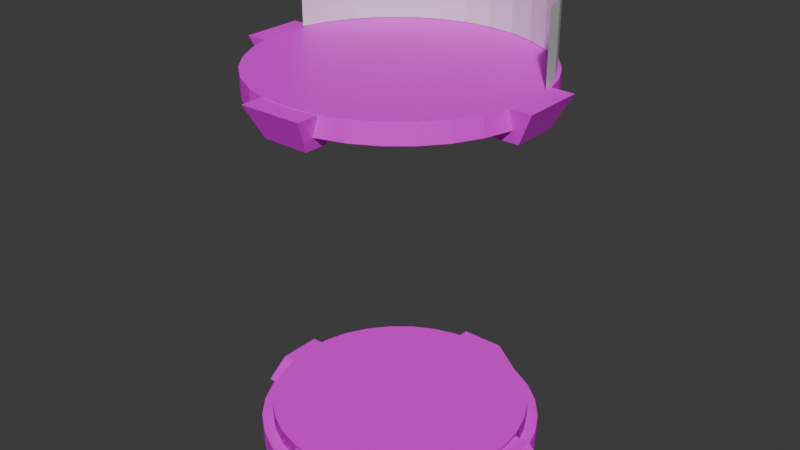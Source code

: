 # Source: StandingPlatform.blend  (saved by Blender 4.0.36; exported with 4.5.12 LTS)
import bpy
from mathutils import Matrix  # noqa: F401  (used for matrix-valued properties, if any)

bpy.ops.wm.read_factory_settings(use_empty=True)
scene = bpy.context.scene
scene.name = 'Scene'

# ---- collections
col_collection = bpy.data.collections.new('Collection'); scene.collection.children.link(col_collection)
col_archive = bpy.data.collections.new('Archive'); scene.collection.children.link(col_archive)

# ---- images (referenced by path relative to the original .blend; pixels are not part of the script)
import os
ASSET_DIR = os.environ.get("B2B_ASSET_DIR", "")  # directory of the original .blend (textures are referenced by path, not embedded)
HERE = os.path.dirname(os.path.abspath(__file__))  # packed textures are extracted next to this script under _unpacked/

def load_image(name, relpath, width, height, colorspace="sRGB"):
    """Load a texture the original file referenced (path relative to the .blend, or extracted next to this script)."""
    p = next((c for c in (os.path.join(HERE, relpath), os.path.join(ASSET_DIR, relpath)) if relpath and os.path.exists(c)), "")
    if p:
        img = bpy.data.images.load(p, check_existing=True)
        img.name = name
    else:  # same state as the original file: an image datablock whose file is absent (Cycles renders it pink)
        img = bpy.data.images.new(name, width, height)
        img.source = "FILE"
        img.filepath = "//" + (relpath or name)
    img.colorspace_settings.name = colorspace
    return img
img_textureatlas_01_png_001 = load_image('TextureAtlas_01.png.001', 'TextureAtlas_01.png', 1024, 1024, 'sRGB')
img_textureatlas_01_png_002 = load_image('TextureAtlas_01.png.002', 'TextureAtlas_01.png', 1024, 1024, 'sRGB')

# ---- materials (node trees are filled in below, after node groups)
mat_material = bpy.data.materials.new('Material')
mat_material.alpha_threshold = 0.0
mat_material.use_transparent_shadow = False
mat_material.roughness = 0.5
mat_material.line_color = (0.0, 0.0, 0.0, 1.0)
mat_material_001 = bpy.data.materials.new('Material.001')
mat_material_001.alpha_threshold = 0.0
mat_material_001.use_transparent_shadow = False
mat_material_001.roughness = 0.5
mat_material_001.line_color = (0.0, 0.0, 0.0, 1.0)
mat_ui = bpy.data.materials.new('UI')
mat_ui.use_transparent_shadow = False

# ---- material node trees
mat_material.use_nodes = True; mat_material.node_tree.nodes.clear()
_N = mat_material.node_tree.nodes; _L = mat_material.node_tree.links
n0 = _N.new('ShaderNodeOutputMaterial'); n0.name = 'Material Output'; n0.location = (300, 300)
n1 = _N.new('ShaderNodeBsdfPrincipled'); n1.name = 'Principled BSDF'; n1.location = (10, 300)
n1.inputs[3].default_value = 1.45
n2 = _N.new('ShaderNodeTexImage'); n2.name = 'Image Texture'; n2.location = (-363, 278)
n2.image = img_textureatlas_01_png_001
_L.new(n1.outputs[0], n0.inputs[0])
_L.new(n2.outputs[0], n1.inputs[0])
_L.new(n2.outputs[1], n1.inputs[4])
n0.is_active_output = True
mat_material_001.use_nodes = True; mat_material_001.node_tree.nodes.clear()
_N = mat_material_001.node_tree.nodes; _L = mat_material_001.node_tree.links
n0 = _N.new('ShaderNodeOutputMaterial'); n0.name = 'Material Output'; n0.location = (300, 300)
n1 = _N.new('ShaderNodeBsdfPrincipled'); n1.name = 'Principled BSDF'; n1.location = (10, 300)
n1.inputs[3].default_value = 1.45
n2 = _N.new('ShaderNodeTexImage'); n2.name = 'Image Texture'; n2.location = (-363, 278)
n2.image = img_textureatlas_01_png_002
_L.new(n1.outputs[0], n0.inputs[0])
_L.new(n2.outputs[0], n1.inputs[0])
_L.new(n2.outputs[1], n1.inputs[4])
n0.is_active_output = True
mat_ui.use_nodes = True; mat_ui.node_tree.nodes.clear()
_N = mat_ui.node_tree.nodes; _L = mat_ui.node_tree.links
n0 = _N.new('ShaderNodeBsdfPrincipled'); n0.name = 'Principled BSDF'; n0.location = (10, 300)
n0.inputs[3].default_value = 1.45
n1 = _N.new('ShaderNodeOutputMaterial'); n1.name = 'Material Output'; n1.location = (300, 300)
_L.new(n0.outputs[0], n1.inputs[0])
n1.is_active_output = True

# ---- world
world_world = bpy.data.worlds.new('World'); scene.world = world_world
world_world.use_nodes = True; world_world.node_tree.nodes.clear()
_N = world_world.node_tree.nodes; _L = world_world.node_tree.links
n0 = _N.new('ShaderNodeOutputWorld'); n0.name = 'World Output'; n0.location = (300, 300)
n1 = _N.new('ShaderNodeBackground'); n1.name = 'Background'; n1.location = (10, 300)
n1.inputs[0].default_value = (0.05088, 0.05088, 0.05088, 1.0)
_L.new(n1.outputs[0], n0.inputs[0])
n0.is_active_output = True
world_world.color = (0.05088, 0.05088, 0.05088)
world_world.use_sun_shadow = False
world_world.sun_shadow_jitter_overblur = 0.0

# ---- meshes
me_cube = bpy.data.meshes.new('Cube')
me_cube.from_pydata([(-1.876, -0.3668, -0.1888), (-1.683, -0.269, 0.1917), (-1.876, 0.3668, -0.1888), (-1.683, 0.269, 0.1917), (-1.37, -0.3668, -0.1888), (-1.402, -0.269, 0.1917), (-1.37, 0.3668, -0.1888), (-1.402, 0.269, 0.1917), (1.876, -0.3668, -0.1888), (1.683, -0.269, 0.1917), (1.876, 0.3668, -0.1888), (1.683, 0.269, 0.1917), (1.37, -0.3668, -0.1888), (1.402, -0.269, 0.1917), (1.37, 0.3668, -0.1888), (1.402, 0.269, 0.1917), (-1.657, -4.435e-08, -0.1926), (-1.524, -4.002e-08, 0.04585), (-1.625, 0.3233, -0.1926), (-1.494, 0.2973, 0.04585), (-1.531, 0.6342, -0.1926), (-1.408, 0.5831, 0.04585), (-1.378, 0.9207, -0.1926), (-1.267, 0.8465, 0.04585), (-1.172, 1.172, -0.1926), (-1.077, 1.077, 0.04585), (-0.9207, 1.378, -0.1926), (-0.8465, 1.267, 0.04585), (-0.6342, 1.531, -0.1926), (-0.5831, 1.408, 0.04585), (-0.3233, 1.625, -0.1926), (-0.2973, 1.494, 0.04585), (-7.153e-07, 1.657, -0.1926), (-7.153e-07, 1.524, 0.04585), (0.3233, 1.625, -0.1926), (0.2973, 1.494, 0.04585), (0.6342, 1.531, -0.1926), (0.5831, 1.408, 0.04585), (0.9207, 1.378, -0.1926), (0.8465, 1.267, 0.04585), (1.172, 1.172, -0.1926), (1.077, 1.077, 0.04585), (1.378, 0.9207, -0.1926), (1.267, 0.8465, 0.04585), (1.531, 0.6342, -0.1926), (1.408, 0.5831, 0.04585), (1.625, 0.3233, -0.1926), (1.494, 0.2973, 0.04585), (1.657, 1.005e-07, -0.1926), (1.524, 9.319e-08, 0.04585), (1.625, -0.3233, -0.1926), (1.494, -0.2973, 0.04585), (1.531, -0.6342, -0.1926), (1.408, -0.5831, 0.04585), (1.378, -0.9207, -0.1926), (1.267, -0.8465, 0.04585), (1.172, -1.172, -0.1926), (1.077, -1.077, 0.04585), (0.9207, -1.378, -0.1926), (0.8465, -1.267, 0.04585), (0.6342, -1.531, -0.1926), (0.5831, -1.408, 0.04585), (0.3233, -1.625, -0.1926), (0.2973, -1.494, 0.04585), (-7.153e-07, -1.657, -0.1926), (-7.153e-07, -1.524, 0.04585), (-0.3233, -1.625, -0.1926), (-0.2973, -1.494, 0.04585), (-0.6342, -1.531, -0.1926), (-0.5831, -1.408, 0.04585), (-0.9207, -1.378, -0.1926), (-0.8465, -1.267, 0.04585), (-1.172, -1.172, -0.1926), (-1.077, -1.077, 0.04585), (-1.378, -0.9207, -0.1926), (-1.267, -0.8465, 0.04585), (-1.531, -0.6342, -0.1926), (-1.408, -0.5831, 0.04585), (-1.625, -0.3233, -0.1926), (-1.494, -0.2973, 0.04585), (-1.625, 0.3233, 0.04585), (-1.657, -4.435e-08, 0.04585), (-1.531, 0.6342, 0.04585), (-1.378, 0.9207, 0.04585), (-1.172, 1.172, 0.04585), (-0.9207, 1.378, 0.04585), (-0.6342, 1.531, 0.04585), (-0.3233, 1.625, 0.04585), (-7.153e-07, 1.657, 0.04585), (0.3233, 1.625, 0.04585), (0.6342, 1.531, 0.04585), (0.9207, 1.378, 0.04585), (1.172, 1.172, 0.04585), (1.378, 0.9207, 0.04585), (1.531, 0.6342, 0.04585), (1.625, 0.3233, 0.04585), (1.657, 1.005e-07, 0.04585), (1.625, -0.3233, 0.04585), (1.531, -0.6342, 0.04585), (1.378, -0.9207, 0.04585), (1.172, -1.172, 0.04585), (0.9207, -1.378, 0.04585), (0.6342, -1.531, 0.04585), (0.3233, -1.625, 0.04585), (-7.153e-07, -1.657, 0.04585), (-0.3233, -1.625, 0.04585), (-0.6342, -1.531, 0.04585), (-0.9207, -1.378, 0.04585), (-1.172, -1.172, 0.04585), (-1.378, -0.9207, 0.04585), (-1.531, -0.6342, 0.04585), (-1.625, -0.3233, 0.04585), (-1.494, 0.2973, 0.2349), (-1.524, -4e-08, 0.2349), (-1.408, 0.5831, 0.2349), (-1.267, 0.8465, 0.2349), (-1.077, 1.077, 0.2349), (-0.8465, 1.267, 0.2349), (-0.5831, 1.408, 0.2349), (-0.2973, 1.494, 0.2349), (-7.153e-07, 1.524, 0.2349), (0.2973, 1.494, 0.2349), (0.5831, 1.408, 0.2349), (0.8465, 1.267, 0.2349), (1.077, 1.077, 0.2349), (1.267, 0.8465, 0.2349), (1.408, 0.5831, 0.2349), (1.494, 0.2973, 0.2349), (1.524, 9.321e-08, 0.2349), (1.494, -0.2973, 0.2349), (1.408, -0.5831, 0.2349), (1.267, -0.8465, 0.2349), (1.077, -1.077, 0.2349), (0.8465, -1.267, 0.2349), (0.5831, -1.408, 0.2349), (0.2973, -1.494, 0.2349), (-7.153e-07, -1.524, 0.2349), (-0.2973, -1.494, 0.2349), (-0.5831, -1.408, 0.2349), (-0.8465, -1.267, 0.2349), (-1.077, -1.077, 0.2349), (-1.267, -0.8465, 0.2349), (-1.408, -0.5831, 0.2349), (-1.494, -0.2973, 0.2349), (0.3668, -1.876, -0.1888), (0.269, -1.683, 0.1917), (-0.3668, -1.876, -0.1888), (-0.269, -1.683, 0.1917), (0.3668, -1.37, -0.1888), (0.269, -1.402, 0.1917), (-0.3668, -1.37, -0.1888), (-0.269, -1.402, 0.1917), (0.3668, 1.876, -0.1888), (0.269, 1.683, 0.1917), (-0.3668, 1.876, -0.1888), (-0.269, 1.683, 0.1917), (0.3668, 1.37, -0.1888), (0.269, 1.402, 0.1917), (-0.3668, 1.37, -0.1888), (-0.269, 1.402, 0.1917)], [], [(0, 1, 3, 2), (2, 3, 7, 6), (6, 7, 5, 4), (4, 5, 1, 0), (2, 6, 4, 0), (7, 3, 1, 5), (8, 10, 11, 9), (10, 14, 15, 11), (14, 12, 13, 15), (12, 8, 9, 13), (10, 8, 12, 14), (15, 13, 9, 11), (16, 81, 80, 18), (18, 80, 82, 20), (20, 82, 83, 22), (22, 83, 84, 24), (24, 84, 85, 26), (26, 85, 86, 28), (28, 86, 87, 30), (30, 87, 88, 32), (32, 88, 89, 34), (34, 89, 90, 36), (36, 90, 91, 38), (38, 91, 92, 40), (40, 92, 93, 42), (42, 93, 94, 44), (44, 94, 95, 46), (46, 95, 96, 48), (48, 96, 97, 50), (50, 97, 98, 52), (52, 98, 99, 54), (54, 99, 100, 56), (56, 100, 101, 58), (58, 101, 102, 60), (60, 102, 103, 62), (62, 103, 104, 64), (64, 104, 105, 66), (66, 105, 106, 68), (68, 106, 107, 70), (70, 107, 108, 72), (72, 108, 109, 74), (74, 109, 110, 76), (76, 110, 111, 78), (78, 111, 81, 16), (16, 18, 20, 22, 24, 26, 28, 30, 32, 34, 36, 38, 40, 42, 44, 46, 48, 50, 52, 54, 56, 58, 60, 62, 64, 66, 68, 70, 72, 74, 76, 78), (17, 19, 80, 81), (19, 21, 82, 80), (21, 23, 83, 82), (23, 25, 84, 83), (25, 27, 85, 84), (27, 29, 86, 85), (29, 31, 87, 86), (31, 33, 88, 87), (33, 35, 89, 88), (35, 37, 90, 89), (37, 39, 91, 90), (39, 41, 92, 91), (41, 43, 93, 92), (43, 45, 94, 93), (45, 47, 95, 94), (47, 49, 96, 95), (49, 51, 97, 96), (51, 53, 98, 97), (53, 55, 99, 98), (55, 57, 100, 99), (57, 59, 101, 100), (59, 61, 102, 101), (61, 63, 103, 102), (63, 65, 104, 103), (65, 67, 105, 104), (67, 69, 106, 105), (69, 71, 107, 106), (71, 73, 108, 107), (73, 75, 109, 108), (75, 77, 110, 109), (77, 79, 111, 110), (79, 17, 81, 111), (112, 113, 143, 142, 141, 140, 139, 138, 137, 136, 135, 134, 133, 132, 131, 130, 129, 128, 127, 126, 125, 124, 123, 122, 121, 120, 119, 118, 117, 116, 115, 114), (144, 145, 147, 146), (146, 147, 151, 150), (150, 151, 149, 148), (148, 149, 145, 144), (146, 150, 148, 144), (151, 147, 145, 149), (152, 154, 155, 153), (154, 158, 159, 155), (158, 156, 157, 159), (156, 152, 153, 157), (154, 152, 156, 158), (159, 157, 153, 155)])
_uv = me_cube.uv_layers.new(name='UVMap')
_uv.uv.foreach_set('vector', [0.01885, 0.951, 0.01885, 0.951, 0.01885, 0.951, 0.01885, 0.951, 0.01885, 0.951, 0.01885, 0.951, 0.01885, 0.951, 0.01885, 0.951, 0.01885, 0.951, 0.01885, 0.951, 0.01885, 0.951, 0.01885, 0.951, 0.01885, 0.951, 0.01885, 0.951, 0.01885, 0.951, 0.01885, 0.951, 0.01885, 0.951, 0.01885, 0.951, 0.01885, 0.951, 0.01885, 0.951, 0.01885, 0.951, 0.01885, 0.951, 0.01885, 0.951, 0.01885, 0.951, 0.01885, 0.951, 0.01885, 0.951, 0.01885, 0.951, 0.01885, 0.951, 0.01885, 0.951, 0.01885, 0.951, 0.01885, 0.951, 0.01885, 0.951, 0.01885, 0.951, 0.01885, 0.951, 0.01885, 0.951, 0.01885, 0.951, 0.01885, 0.951, 0.01885, 0.951, 0.01885, 0.951, 0.01885, 0.951, 0.01885, 0.951, 0.01885, 0.951, 0.01885, 0.951, 0.01885, 0.951, 0.01885, 0.951, 0.01885, 0.951, 0.01885, 0.951, 0.01885, 0.951, 0.142, 0.9872, 0.142, 0.9872, 0.142, 0.9872, 0.142, 0.9872, 0.142, 0.9872, 0.142, 0.9872, 0.142, 0.9872, 0.142, 0.9872, 0.142, 0.9872, 0.142, 0.9872, 0.142, 0.9872, 0.142, 0.9872, 0.142, 0.9872, 0.142, 0.9872, 0.142, 0.9872, 0.142, 0.9872, 0.142, 0.9872, 0.142, 0.9872, 0.142, 0.9872, 0.142, 0.9872, 0.142, 0.9872, 0.142, 0.9872, 0.142, 0.9872, 0.142, 0.9872, 0.142, 0.9872, 0.142, 0.9872, 0.142, 0.9872, 0.142, 0.9872, 0.142, 0.9872, 0.142, 0.9872, 0.142, 0.9872, 0.142, 0.9872, 0.142, 0.9872, 0.142, 0.9872, 0.142, 0.9872, 0.142, 0.9872, 0.142, 0.9872, 0.142, 0.9872, 0.142, 0.9872, 0.142, 0.9872, 0.142, 0.9872, 0.142, 0.9872, 0.142, 0.9872, 0.142, 0.9872, 0.142, 0.9872, 0.142, 0.9872, 0.142, 0.9872, 0.142, 0.9872, 0.142, 0.9872, 0.142, 0.9872, 0.142, 0.9872, 0.142, 0.9872, 0.142, 0.9872, 0.142, 0.9872, 0.142, 0.9872, 0.142, 0.9872, 0.142, 0.9872, 0.142, 0.9872, 0.142, 0.9872, 0.142, 0.9872, 0.142, 0.9872, 0.142, 0.9872, 0.142, 0.9872, 0.142, 0.9872, 0.142, 0.9872, 0.142, 0.9872, 0.142, 0.9872, 0.142, 0.9872, 0.142, 0.9872, 0.142, 0.9872, 0.142, 0.9872, 0.142, 0.9872, 0.142, 0.9872, 0.142, 0.9872, 0.142, 0.9872, 0.142, 0.9872, 0.142, 0.9872, 0.142, 0.9872, 0.142, 0.9872, 0.142, 0.9872, 0.142, 0.9872, 0.142, 0.9872, 0.142, 0.9872, 0.142, 0.9872, 0.142, 0.9872, 0.142, 0.9872, 0.142, 0.9872, 0.142, 0.9872, 0.142, 0.9872, 0.142, 0.9872, 0.142, 0.9872, 0.142, 0.9872, 0.142, 0.9872, 0.142, 0.9872, 0.142, 0.9872, 0.142, 0.9872, 0.142, 0.9872, 0.142, 0.9872, 0.142, 0.9872, 0.142, 0.9872, 0.142, 0.9872, 0.142, 0.9872, 0.142, 0.9872, 0.142, 0.9872, 0.142, 0.9872, 0.142, 0.9872, 0.142, 0.9872, 0.142, 0.9872, 0.142, 0.9872, 0.142, 0.9872, 0.142, 0.9872, 0.142, 0.9872, 0.142, 0.9872, 0.142, 0.9872, 0.142, 0.9872, 0.142, 0.9872, 0.142, 0.9872, 0.142, 0.9872, 0.142, 0.9872, 0.142, 0.9872, 0.142, 0.9872, 0.142, 0.9872, 0.142, 0.9872, 0.142, 0.9872, 0.142, 0.9872, 0.142, 0.9872, 0.142, 0.9872, 0.142, 0.9872, 0.142, 0.9872, 0.142, 0.9872, 0.142, 0.9872, 0.142, 0.9872, 0.142, 0.9872, 0.142, 0.9872, 0.142, 0.9872, 0.142, 0.9872, 0.142, 0.9872, 0.142, 0.9872, 0.142, 0.9872, 0.142, 0.9872, 0.142, 0.9872, 0.142, 0.9872, 0.142, 0.9872, 0.142, 0.9872, 0.142, 0.9872, 0.142, 0.9872, 0.142, 0.9872, 0.142, 0.9872, 0.142, 0.9872, 0.142, 0.9872, 0.142, 0.9872, 0.142, 0.9872, 0.142, 0.9872, 0.142, 0.9872, 0.142, 0.9872, 0.142, 0.9872, 0.142, 0.9872, 0.142, 0.9872, 0.142, 0.9872, 0.142, 0.9872, 0.142, 0.9872, 0.142, 0.9872, 0.142, 0.9872, 0.142, 0.9872, 0.142, 0.9872, 0.142, 0.9872, 0.142, 0.9872, 0.142, 0.9872, 0.142, 0.9872, 0.142, 0.9872, 0.142, 0.9872, 0.142, 0.9872, 0.142, 0.9872, 0.142, 0.9872, 0.142, 0.9872, 0.142, 0.9872, 0.142, 0.9872, 0.142, 0.9872, 0.142, 0.9872, 0.142, 0.9872, 0.142, 0.9872, 0.142, 0.9872, 0.142, 0.9872, 0.142, 0.9872, 0.142, 0.9872, 0.142, 0.9872, 0.142, 0.9872, 0.142, 0.9872, 0.142, 0.9872, 0.142, 0.9872, 0.142, 0.9872, 0.142, 0.9872, 0.142, 0.9872, 0.142, 0.9872, 0.142, 0.9872, 0.142, 0.9872, 0.142, 0.9872, 0.142, 0.9872, 0.142, 0.9872, 0.142, 0.9872, 0.142, 0.9872, 0.142, 0.9872, 0.142, 0.9872, 0.142, 0.9872, 0.142, 0.9872, 0.142, 0.9872, 0.142, 0.9872, 0.142, 0.9872, 0.142, 0.9872, 0.142, 0.9872, 0.142, 0.9872, 0.142, 0.9872, 0.142, 0.9872, 0.142, 0.9872, 0.142, 0.9872, 0.142, 0.9872, 0.142, 0.9872, 0.142, 0.9872, 0.142, 0.9872, 0.142, 0.9872, 0.142, 0.9872, 0.142, 0.9872, 0.142, 0.9872, 0.142, 0.9872, 0.142, 0.9872, 0.142, 0.9872, 0.142, 0.9872, 0.142, 0.9872, 0.142, 0.9872, 0.142, 0.9872, 0.142, 0.9872, 0.142, 0.9872, 0.142, 0.9872, 0.142, 0.9872, 0.142, 0.9872, 0.142, 0.9872, 0.142, 0.9872, 0.142, 0.9872, 0.142, 0.9872, 0.142, 0.9872, 0.142, 0.9872, 0.142, 0.9872, 0.142, 0.9872, 0.142, 0.9872, 0.142, 0.9872, 0.142, 0.9872, 0.142, 0.9872, 0.142, 0.9872, 0.142, 0.9872, 0.142, 0.9872, 0.142, 0.9872, 0.142, 0.9872, 0.142, 0.9872, 0.142, 0.9872, 0.142, 0.9872, 0.142, 0.9872, 0.142, 0.9872, 0.142, 0.9872, 0.142, 0.9872, 0.142, 0.9872, 0.142, 0.9872, 0.142, 0.9872, 0.142, 0.9872, 0.142, 0.9872, 0.142, 0.9872, 0.142, 0.9872, 0.142, 0.9872, 0.142, 0.9872, 0.142, 0.9872, 0.142, 0.9872, 0.142, 0.9872, 0.142, 0.9872, 0.142, 0.9872, 0.142, 0.9872, 0.142, 0.9872, 0.142, 0.9872, 0.142, 0.9872, 0.142, 0.9872, 0.142, 0.9872, 0.142, 0.9872, 0.142, 0.9872, 0.142, 0.9872, 0.142, 0.9872, 0.142, 0.9872, 0.142, 0.9872, 0.142, 0.9872, 0.142, 0.9872, 0.142, 0.9872, 0.1976, 0.9862, 0.1976, 0.9862, 0.1976, 0.9862, 0.1976, 0.9862, 0.1976, 0.9862, 0.1976, 0.9862, 0.1976, 0.9862, 0.1976, 0.9862, 0.1976, 0.9862, 0.1976, 0.9862, 0.1976, 0.9862, 0.1976, 0.9862, 0.1976, 0.9862, 0.1976, 0.9862, 0.1976, 0.9862, 0.1976, 0.9862, 0.1976, 0.9862, 0.1976, 0.9862, 0.1976, 0.9862, 0.1976, 0.9862, 0.1976, 0.9862, 0.1976, 0.9862, 0.1976, 0.9862, 0.1976, 0.9862, 0.1976, 0.9862, 0.1976, 0.9862, 0.1976, 0.9862, 0.1976, 0.9862, 0.1976, 0.9862, 0.1976, 0.9862, 0.1976, 0.9862, 0.1976, 0.9862, 0.01885, 0.951, 0.01885, 0.951, 0.01885, 0.951, 0.01885, 0.951, 0.01885, 0.951, 0.01885, 0.951, 0.01885, 0.951, 0.01885, 0.951, 0.01885, 0.951, 0.01885, 0.951, 0.01885, 0.951, 0.01885, 0.951, 0.01885, 0.951, 0.01885, 0.951, 0.01885, 0.951, 0.01885, 0.951, 0.01885, 0.951, 0.01885, 0.951, 0.01885, 0.951, 0.01885, 0.951, 0.01885, 0.951, 0.01885, 0.951, 0.01885, 0.951, 0.01885, 0.951, 0.01885, 0.951, 0.01885, 0.951, 0.01885, 0.951, 0.01885, 0.951, 0.01885, 0.951, 0.01885, 0.951, 0.01885, 0.951, 0.01885, 0.951, 0.01885, 0.951, 0.01885, 0.951, 0.01885, 0.951, 0.01885, 0.951, 0.01885, 0.951, 0.01885, 0.951, 0.01885, 0.951, 0.01885, 0.951, 0.01885, 0.951, 0.01885, 0.951, 0.01885, 0.951, 0.01885, 0.951, 0.01885, 0.951, 0.01885, 0.951, 0.01885, 0.951, 0.01885, 0.951])
me_cube.materials.append(mat_material)
me_cube.update()
me_cube_003 = bpy.data.meshes.new('Cube.003')
me_cube_003.from_pydata([(-1.524, -4.002e-08, 0.04585), (-1.494, 0.2973, 0.04585), (-1.408, 0.5831, 0.04585), (-1.267, 0.8465, 0.04585), (-1.077, 1.077, 0.04585), (-0.8465, 1.267, 0.04585), (-0.5831, 1.408, 0.04585), (-0.2973, 1.494, 0.04585), (-7.153e-07, 1.524, 0.04585), (0.2973, 1.494, 0.04585), (0.5831, 1.408, 0.04585), (0.8465, 1.267, 0.04585), (1.077, 1.077, 0.04585), (1.267, 0.8465, 0.04585), (1.408, 0.5831, 0.04585), (1.494, 0.2973, 0.04585), (1.524, 9.319e-08, 0.04585), (1.494, -0.2973, 0.04585), (1.408, -0.5831, 0.04585), (1.267, -0.8465, 0.04585), (1.077, -1.077, 0.04585), (0.8465, -1.267, 0.04585), (0.5831, -1.408, 0.04585), (0.2973, -1.494, 0.04585), (-7.153e-07, -1.524, 0.04585), (-0.2973, -1.494, 0.04585), (-0.5831, -1.408, 0.04585), (-0.8465, -1.267, 0.04585), (-1.077, -1.077, 0.04585), (-1.267, -0.8465, 0.04585), (-1.408, -0.5831, 0.04585), (-1.494, -0.2973, 0.04585), (-1.494, 0.2973, 0.2349), (-1.524, -4e-08, 0.2349), (-1.408, 0.5831, 0.2349), (-1.267, 0.8465, 0.2349), (-1.077, 1.077, 0.2349), (-0.8465, 1.267, 0.2349), (-0.5831, 1.408, 0.2349), (-0.2973, 1.494, 0.2349), (-7.153e-07, 1.524, 0.2349), (0.2973, 1.494, 0.2349), (0.5831, 1.408, 0.2349), (0.8465, 1.267, 0.2349), (1.077, 1.077, 0.2349), (1.267, 0.8465, 0.2349), (1.408, 0.5831, 0.2349), (1.494, 0.2973, 0.2349), (1.524, 9.321e-08, 0.2349), (1.494, -0.2973, 0.2349), (1.408, -0.5831, 0.2349), (1.267, -0.8465, 0.2349), (1.077, -1.077, 0.2349), (0.8465, -1.267, 0.2349), (0.5831, -1.408, 0.2349), (0.2973, -1.494, 0.2349), (-7.153e-07, -1.524, 0.2349), (-0.2973, -1.494, 0.2349), (-0.5831, -1.408, 0.2349), (-0.8465, -1.267, 0.2349), (-1.077, -1.077, 0.2349), (-1.267, -0.8465, 0.2349), (-1.408, -0.5831, 0.2349), (-1.494, -0.2973, 0.2349)], [], [(5, 4, 36, 37), (0, 31, 63, 33), (19, 18, 50, 51), (6, 5, 37, 38), (20, 19, 51, 52), (7, 6, 38, 39), (21, 20, 52, 53), (8, 7, 39, 40), (22, 21, 53, 54), (9, 8, 40, 41), (23, 22, 54, 55), (10, 9, 41, 42), (24, 23, 55, 56), (11, 10, 42, 43), (25, 24, 56, 57), (12, 11, 43, 44), (26, 25, 57, 58), (13, 12, 44, 45), (27, 26, 58, 59), (14, 13, 45, 46), (1, 0, 33, 32), (28, 27, 59, 60), (15, 14, 46, 47), (2, 1, 32, 34), (29, 28, 60, 61), (16, 15, 47, 48), (3, 2, 34, 35), (30, 29, 61, 62), (17, 16, 48, 49), (4, 3, 35, 36), (31, 30, 62, 63), (18, 17, 49, 50)])
_uv = me_cube_003.uv_layers.new(name='UVMap')
_uv.uv.foreach_set('vector', [0.07533, 0.9872, 0.07533, 0.9872, 0.07533, 0.9872, 0.07533, 0.9872, 0.07533, 0.9872, 0.07533, 0.9872, 0.07533, 0.9872, 0.07533, 0.9872, 0.07533, 0.9872, 0.07533, 0.9872, 0.07533, 0.9872, 0.07533, 0.9872, 0.07533, 0.9872, 0.07533, 0.9872, 0.07533, 0.9872, 0.07533, 0.9872, 0.07533, 0.9872, 0.07533, 0.9872, 0.07533, 0.9872, 0.07533, 0.9872, 0.07533, 0.9872, 0.07533, 0.9872, 0.07533, 0.9872, 0.07533, 0.9872, 0.07533, 0.9872, 0.07533, 0.9872, 0.07533, 0.9872, 0.07533, 0.9872, 0.07533, 0.9872, 0.07533, 0.9872, 0.07533, 0.9872, 0.07533, 0.9872, 0.07533, 0.9872, 0.07533, 0.9872, 0.07533, 0.9872, 0.07533, 0.9872, 0.07533, 0.9872, 0.07533, 0.9872, 0.07533, 0.9872, 0.07533, 0.9872, 0.07533, 0.9872, 0.07533, 0.9872, 0.07533, 0.9872, 0.07533, 0.9872, 0.07533, 0.9872, 0.07533, 0.9872, 0.07533, 0.9872, 0.07533, 0.9872, 0.07533, 0.9872, 0.07533, 0.9872, 0.07533, 0.9872, 0.07533, 0.9872, 0.07533, 0.9872, 0.07533, 0.9872, 0.07533, 0.9872, 0.07533, 0.9872, 0.07533, 0.9872, 0.07533, 0.9872, 0.07533, 0.9872, 0.07533, 0.9872, 0.07533, 0.9872, 0.07533, 0.9872, 0.07533, 0.9872, 0.07533, 0.9872, 0.07533, 0.9872, 0.07533, 0.9872, 0.07533, 0.9872, 0.07533, 0.9872, 0.07533, 0.9872, 0.07533, 0.9872, 0.07533, 0.9872, 0.07533, 0.9872, 0.07533, 0.9872, 0.07533, 0.9872, 0.07533, 0.9872, 0.07533, 0.9872, 0.07533, 0.9872, 0.07533, 0.9872, 0.07533, 0.9872, 0.07533, 0.9872, 0.07533, 0.9872, 0.07533, 0.9872, 0.07533, 0.9872, 0.07533, 0.9872, 0.07533, 0.9872, 0.07533, 0.9872, 0.07533, 0.9872, 0.07533, 0.9872, 0.07533, 0.9872, 0.07533, 0.9872, 0.07533, 0.9872, 0.07533, 0.9872, 0.07533, 0.9872, 0.07533, 0.9872, 0.07533, 0.9872, 0.07533, 0.9872, 0.07533, 0.9872, 0.07533, 0.9872, 0.07533, 0.9872, 0.07533, 0.9872, 0.07533, 0.9872, 0.07533, 0.9872, 0.07533, 0.9872, 0.07533, 0.9872, 0.07533, 0.9872, 0.07533, 0.9872, 0.07533, 0.9872, 0.07533, 0.9872, 0.07533, 0.9872, 0.07533, 0.9872, 0.07533, 0.9872, 0.07533, 0.9872, 0.07533, 0.9872, 0.07533, 0.9872, 0.07533, 0.9872, 0.07533, 0.9872, 0.07533, 0.9872, 0.07533, 0.9872, 0.07533, 0.9872, 0.07533, 0.9872, 0.07533, 0.9872, 0.07533, 0.9872, 0.07533, 0.9872, 0.07533, 0.9872, 0.07533, 0.9872, 0.07533, 0.9872, 0.07533, 0.9872, 0.07533, 0.9872])
me_cube_003.materials.append(mat_material)
me_cube_003.update()
me_cube_004 = bpy.data.meshes.new('Cube.004')
me_cube_004.from_pydata([(-1.524, -4.002e-08, 0.04585), (-1.494, 0.2973, 0.04585), (-1.408, 0.5831, 0.04585), (-1.267, 0.8465, 0.04585), (-1.077, 1.077, 0.04585), (-0.8465, 1.267, 0.04585), (-0.5831, 1.408, 0.04585), (-0.2973, 1.494, 0.04585), (-7.153e-07, 1.524, 0.04585), (0.2973, 1.494, 0.04585), (0.5831, 1.408, 0.04585), (0.8465, 1.267, 0.04585), (1.077, 1.077, 0.04585), (1.267, 0.8465, 0.04585), (1.408, 0.5831, 0.04585), (1.494, 0.2973, 0.04585), (1.524, 9.319e-08, 0.04585), (1.494, -0.2973, 0.04585), (1.408, -0.5831, 0.04585), (1.267, -0.8465, 0.04585), (1.077, -1.077, 0.04585), (0.8465, -1.267, 0.04585), (0.5831, -1.408, 0.04585), (0.2973, -1.494, 0.04585), (-7.153e-07, -1.524, 0.04585), (-0.2973, -1.494, 0.04585), (-0.5831, -1.408, 0.04585), (-0.8465, -1.267, 0.04585), (-1.077, -1.077, 0.04585), (-1.267, -0.8465, 0.04585), (-1.408, -0.5831, 0.04585), (-1.494, -0.2973, 0.04585), (-1.494, 0.2973, 0.2349), (-1.524, -4e-08, 0.2349), (-1.408, 0.5831, 0.2349), (-1.267, 0.8465, 0.2349), (-1.077, 1.077, 0.2349), (-0.8465, 1.267, 0.2349), (-0.5831, 1.408, 0.2349), (-0.2973, 1.494, 0.2349), (-7.153e-07, 1.524, 0.2349), (0.2973, 1.494, 0.2349), (0.5831, 1.408, 0.2349), (0.8465, 1.267, 0.2349), (1.077, 1.077, 0.2349), (1.267, 0.8465, 0.2349), (1.408, 0.5831, 0.2349), (1.494, 0.2973, 0.2349), (1.524, 9.321e-08, 0.2349), (1.494, -0.2973, 0.2349), (1.408, -0.5831, 0.2349), (1.267, -0.8465, 0.2349), (1.077, -1.077, 0.2349), (0.8465, -1.267, 0.2349), (0.5831, -1.408, 0.2349), (0.2973, -1.494, 0.2349), (-7.153e-07, -1.524, 0.2349), (-0.2973, -1.494, 0.2349), (-0.5831, -1.408, 0.2349), (-0.8465, -1.267, 0.2349), (-1.077, -1.077, 0.2349), (-1.267, -0.8465, 0.2349), (-1.408, -0.5831, 0.2349), (-1.494, -0.2973, 0.2349)], [], [(5, 4, 36, 37), (0, 31, 63, 33), (19, 18, 50, 51), (6, 5, 37, 38), (20, 19, 51, 52), (7, 6, 38, 39), (21, 20, 52, 53), (8, 7, 39, 40), (22, 21, 53, 54), (9, 8, 40, 41), (23, 22, 54, 55), (10, 9, 41, 42), (24, 23, 55, 56), (11, 10, 42, 43), (25, 24, 56, 57), (12, 11, 43, 44), (26, 25, 57, 58), (13, 12, 44, 45), (27, 26, 58, 59), (14, 13, 45, 46), (1, 0, 33, 32), (28, 27, 59, 60), (15, 14, 46, 47), (2, 1, 32, 34), (29, 28, 60, 61), (16, 15, 47, 48), (3, 2, 34, 35), (30, 29, 61, 62), (17, 16, 48, 49), (4, 3, 35, 36), (31, 30, 62, 63), (18, 17, 49, 50)])
_uv = me_cube_004.uv_layers.new(name='UVMap')
_uv.uv.foreach_set('vector', [0.2318, 0.9835, 0.2318, 0.9835, 0.2318, 0.9835, 0.2318, 0.9835, 0.2318, 0.9835, 0.2318, 0.9835, 0.2318, 0.9835, 0.2318, 0.9835, 0.2318, 0.9835, 0.2318, 0.9835, 0.2318, 0.9835, 0.2318, 0.9835, 0.2318, 0.9835, 0.2318, 0.9835, 0.2318, 0.9835, 0.2318, 0.9835, 0.2318, 0.9835, 0.2318, 0.9835, 0.2318, 0.9835, 0.2318, 0.9835, 0.2318, 0.9835, 0.2318, 0.9835, 0.2318, 0.9835, 0.2318, 0.9835, 0.2318, 0.9835, 0.2318, 0.9835, 0.2318, 0.9835, 0.2318, 0.9835, 0.2318, 0.9835, 0.2318, 0.9835, 0.2318, 0.9835, 0.2318, 0.9835, 0.2318, 0.9835, 0.2318, 0.9835, 0.2318, 0.9835, 0.2318, 0.9835, 0.2318, 0.9835, 0.2318, 0.9835, 0.2318, 0.9835, 0.2318, 0.9835, 0.2318, 0.9835, 0.2318, 0.9835, 0.2318, 0.9835, 0.2318, 0.9835, 0.2318, 0.9835, 0.2318, 0.9835, 0.2318, 0.9835, 0.2318, 0.9835, 0.2318, 0.9835, 0.2318, 0.9835, 0.2318, 0.9835, 0.2318, 0.9835, 0.2318, 0.9835, 0.2318, 0.9835, 0.2318, 0.9835, 0.2318, 0.9835, 0.2318, 0.9835, 0.2318, 0.9835, 0.2318, 0.9835, 0.2318, 0.9835, 0.2318, 0.9835, 0.2318, 0.9835, 0.2318, 0.9835, 0.2318, 0.9835, 0.2318, 0.9835, 0.2318, 0.9835, 0.2318, 0.9835, 0.2318, 0.9835, 0.2318, 0.9835, 0.2318, 0.9835, 0.2318, 0.9835, 0.2318, 0.9835, 0.2318, 0.9835, 0.2318, 0.9835, 0.2318, 0.9835, 0.2318, 0.9835, 0.2318, 0.9835, 0.2318, 0.9835, 0.2318, 0.9835, 0.2318, 0.9835, 0.2318, 0.9835, 0.2318, 0.9835, 0.2318, 0.9835, 0.2318, 0.9835, 0.2318, 0.9835, 0.2318, 0.9835, 0.2318, 0.9835, 0.2318, 0.9835, 0.2318, 0.9835, 0.2318, 0.9835, 0.2318, 0.9835, 0.2318, 0.9835, 0.2318, 0.9835, 0.2318, 0.9835, 0.2318, 0.9835, 0.2318, 0.9835, 0.2318, 0.9835, 0.2318, 0.9835, 0.2318, 0.9835, 0.2318, 0.9835, 0.2318, 0.9835, 0.2318, 0.9835, 0.2318, 0.9835, 0.2318, 0.9835, 0.2318, 0.9835, 0.2318, 0.9835, 0.2318, 0.9835, 0.2318, 0.9835, 0.2318, 0.9835, 0.2318, 0.9835, 0.2318, 0.9835, 0.2318, 0.9835, 0.2318, 0.9835, 0.2318, 0.9835, 0.2318, 0.9835, 0.2318, 0.9835, 0.2318, 0.9835, 0.2318, 0.9835, 0.2318, 0.9835, 0.2318, 0.9835, 0.2318, 0.9835, 0.2318, 0.9835, 0.2318, 0.9835, 0.2318, 0.9835, 0.2318, 0.9835, 0.2318, 0.9835, 0.2318, 0.9835, 0.2318, 0.9835])
me_cube_004.materials.append(mat_material_001)
me_cube_004.update()
me_cube_002 = bpy.data.meshes.new('Cube.002')
me_cube_002.from_pydata([(0.2473, 1.62, -0.3361), (0.5581, 1.525, -0.3361), (0.8446, 1.372, -0.3361), (1.096, 1.166, -0.3361), (1.302, 0.9151, -0.3361), (1.455, 0.6286, -0.3361), (1.549, 0.3177, -0.3361), (1.581, -0.005571, -0.3361), (1.549, -0.3289, -0.3361), (1.455, -0.6397, -0.3361), (1.302, -0.9262, -0.3361), (1.096, -1.177, -0.3361), (0.8446, -1.383, -0.3361), (0.5581, -1.537, -0.3361), (0.2473, -1.631, -0.3361), (0.2473, 1.62, -1.156), (0.5581, 1.525, -1.156), (0.8446, 1.372, -1.156), (1.096, 1.166, -1.156), (1.302, 0.9151, -1.156), (1.455, 0.6286, -1.156), (1.549, 0.3177, -1.156), (1.581, -0.005571, -1.156), (1.549, -0.3289, -1.156), (1.455, -0.6397, -1.156), (1.302, -0.9262, -1.156), (1.096, -1.177, -1.156), (0.8446, -1.383, -1.156), (0.5581, -1.537, -1.156), (0.2473, -1.631, -1.156)], [], [(12, 13, 28, 27), (13, 14, 29, 28), (0, 1, 16, 15), (1, 2, 17, 16), (2, 3, 18, 17), (3, 4, 19, 18), (4, 5, 20, 19), (5, 6, 21, 20), (6, 7, 22, 21), (7, 8, 23, 22), (8, 9, 24, 23), (9, 10, 25, 24), (10, 11, 26, 25), (11, 12, 27, 26)])
_uv = me_cube_002.uv_layers.new(name='UVMap')
_uv.uv.foreach_set('vector', [0.8361, 0.03118, 0.9038, 0.03118, 0.9038, 0.9836, 0.8361, 0.9836, 0.9038, 0.03118, 0.9715, 0.03118, 0.9715, 0.9836, 0.9038, 0.9836, 0.02366, 0.03118, 0.09136, 0.03118, 0.09136, 0.9836, 0.02366, 0.9836, 0.09136, 0.03118, 0.1591, 0.03118, 0.1591, 0.9836, 0.09136, 0.9836, 0.1591, 0.03118, 0.2268, 0.03118, 0.2268, 0.9836, 0.1591, 0.9836, 0.2268, 0.03118, 0.2945, 0.03118, 0.2945, 0.9836, 0.2268, 0.9836, 0.2945, 0.03118, 0.3622, 0.03118, 0.3622, 0.9836, 0.2945, 0.9836, 0.3622, 0.03118, 0.4299, 0.03118, 0.4299, 0.9836, 0.3622, 0.9836, 0.4299, 0.03118, 0.4976, 0.03118, 0.4976, 0.9836, 0.4299, 0.9836, 0.4976, 0.03118, 0.5653, 0.03118, 0.5653, 0.9836, 0.4976, 0.9836, 0.5653, 0.03118, 0.633, 0.03118, 0.633, 0.9836, 0.5653, 0.9836, 0.633, 0.03118, 0.7007, 0.03118, 0.7007, 0.9836, 0.633, 0.9836, 0.7007, 0.03118, 0.7684, 0.03118, 0.7684, 0.9836, 0.7007, 0.9836, 0.7684, 0.03118, 0.8361, 0.03118, 0.8361, 0.9836, 0.7684, 0.9836])
me_cube_002.materials.append(mat_ui)
me_cube_002.update()
me_cube_001 = bpy.data.meshes.new('Cube.001')
me_cube_001.from_pydata([(-1.876, -0.3668, -0.1888), (-1.683, -0.269, 0.1917), (-1.876, 0.3668, -0.1888), (-1.683, 0.269, 0.1917), (-1.37, -0.3668, -0.1888), (-1.402, -0.269, 0.1917), (-1.37, 0.3668, -0.1888), (-1.402, 0.269, 0.1917), (1.876, -0.3668, -0.1888), (1.683, -0.269, 0.1917), (1.876, 0.3668, -0.1888), (1.683, 0.269, 0.1917), (1.37, -0.3668, -0.1888), (1.402, -0.269, 0.1917), (1.37, 0.3668, -0.1888), (1.402, 0.269, 0.1917), (-1.657, -4.435e-08, -0.1926), (-1.524, -4.002e-08, 0.04585), (-1.625, 0.3233, -0.1926), (-1.494, 0.2973, 0.04585), (-1.531, 0.6342, -0.1926), (-1.408, 0.5831, 0.04585), (-1.378, 0.9207, -0.1926), (-1.267, 0.8465, 0.04585), (-1.172, 1.172, -0.1926), (-1.077, 1.077, 0.04585), (-0.9207, 1.378, -0.1926), (-0.8465, 1.267, 0.04585), (-0.6342, 1.531, -0.1926), (-0.5831, 1.408, 0.04585), (-0.3233, 1.625, -0.1926), (-0.2973, 1.494, 0.04585), (-7.153e-07, 1.657, -0.1926), (-7.153e-07, 1.524, 0.04585), (0.3233, 1.625, -0.1926), (0.2973, 1.494, 0.04585), (0.6342, 1.531, -0.1926), (0.5831, 1.408, 0.04585), (0.9207, 1.378, -0.1926), (0.8465, 1.267, 0.04585), (1.172, 1.172, -0.1926), (1.077, 1.077, 0.04585), (1.378, 0.9207, -0.1926), (1.267, 0.8465, 0.04585), (1.531, 0.6342, -0.1926), (1.408, 0.5831, 0.04585), (1.625, 0.3233, -0.1926), (1.494, 0.2973, 0.04585), (1.657, 1.005e-07, -0.1926), (1.524, 9.319e-08, 0.04585), (1.625, -0.3233, -0.1926), (1.494, -0.2973, 0.04585), (1.531, -0.6342, -0.1926), (1.408, -0.5831, 0.04585), (1.378, -0.9207, -0.1926), (1.267, -0.8465, 0.04585), (1.172, -1.172, -0.1926), (1.077, -1.077, 0.04585), (0.9207, -1.378, -0.1926), (0.8465, -1.267, 0.04585), (0.6342, -1.531, -0.1926), (0.5831, -1.408, 0.04585), (0.3233, -1.625, -0.1926), (0.2973, -1.494, 0.04585), (-7.153e-07, -1.657, -0.1926), (-7.153e-07, -1.524, 0.04585), (-0.3233, -1.625, -0.1926), (-0.2973, -1.494, 0.04585), (-0.6342, -1.531, -0.1926), (-0.5831, -1.408, 0.04585), (-0.9207, -1.378, -0.1926), (-0.8465, -1.267, 0.04585), (-1.172, -1.172, -0.1926), (-1.077, -1.077, 0.04585), (-1.378, -0.9207, -0.1926), (-1.267, -0.8465, 0.04585), (-1.531, -0.6342, -0.1926), (-1.408, -0.5831, 0.04585), (-1.625, -0.3233, -0.1926), (-1.494, -0.2973, 0.04585), (-1.625, 0.3233, 0.04585), (-1.657, -4.435e-08, 0.04585), (-1.531, 0.6342, 0.04585), (-1.378, 0.9207, 0.04585), (-1.172, 1.172, 0.04585), (-0.9207, 1.378, 0.04585), (-0.6342, 1.531, 0.04585), (-0.3233, 1.625, 0.04585), (-7.153e-07, 1.657, 0.04585), (0.3233, 1.625, 0.04585), (0.6342, 1.531, 0.04585), (0.9207, 1.378, 0.04585), (1.172, 1.172, 0.04585), (1.378, 0.9207, 0.04585), (1.531, 0.6342, 0.04585), (1.625, 0.3233, 0.04585), (1.657, 1.005e-07, 0.04585), (1.625, -0.3233, 0.04585), (1.531, -0.6342, 0.04585), (1.378, -0.9207, 0.04585), (1.172, -1.172, 0.04585), (0.9207, -1.378, 0.04585), (0.6342, -1.531, 0.04585), (0.3233, -1.625, 0.04585), (-7.153e-07, -1.657, 0.04585), (-0.3233, -1.625, 0.04585), (-0.6342, -1.531, 0.04585), (-0.9207, -1.378, 0.04585), (-1.172, -1.172, 0.04585), (-1.378, -0.9207, 0.04585), (-1.531, -0.6342, 0.04585), (-1.625, -0.3233, 0.04585), (-1.494, 0.2973, 0.09943), (-1.524, -4e-08, 0.09943), (-1.408, 0.5831, 0.09943), (-1.267, 0.8465, 0.09943), (-1.077, 1.077, 0.09943), (-0.8465, 1.267, 0.09943), (-0.5831, 1.408, 0.09943), (-0.2973, 1.494, 0.09943), (-7.153e-07, 1.524, 0.09943), (0.2973, 1.494, 0.09943), (0.5831, 1.408, 0.09943), (0.8465, 1.267, 0.09943), (1.077, 1.077, 0.09943), (1.267, 0.8465, 0.09943), (1.408, 0.5831, 0.09943), (1.494, 0.2973, 0.09943), (1.524, 9.321e-08, 0.09943), (1.494, -0.2973, 0.09943), (1.408, -0.5831, 0.09943), (1.267, -0.8465, 0.09943), (1.077, -1.077, 0.09943), (0.8465, -1.267, 0.09943), (0.5831, -1.408, 0.09943), (0.2973, -1.494, 0.09943), (-7.153e-07, -1.524, 0.09943), (-0.2973, -1.494, 0.09943), (-0.5831, -1.408, 0.09943), (-0.8465, -1.267, 0.09943), (-1.077, -1.077, 0.09943), (-1.267, -0.8465, 0.09943), (-1.408, -0.5831, 0.09943), (-1.494, -0.2973, 0.09943), (0.3668, -1.876, -0.1888), (0.269, -1.683, 0.1917), (-0.3668, -1.876, -0.1888), (-0.269, -1.683, 0.1917), (0.3668, -1.37, -0.1888), (0.269, -1.402, 0.1917), (-0.3668, -1.37, -0.1888), (-0.269, -1.402, 0.1917), (0.3668, 1.876, -0.1888), (0.269, 1.683, 0.1917), (-0.3668, 1.876, -0.1888), (-0.269, 1.683, 0.1917), (0.3668, 1.37, -0.1888), (0.269, 1.402, 0.1917), (-0.3668, 1.37, -0.1888), (-0.269, 1.402, 0.1917)], [], [(0, 1, 3, 2), (2, 3, 7, 6), (6, 7, 5, 4), (4, 5, 1, 0), (2, 6, 4, 0), (7, 3, 1, 5), (8, 10, 11, 9), (10, 14, 15, 11), (14, 12, 13, 15), (12, 8, 9, 13), (10, 8, 12, 14), (15, 13, 9, 11), (16, 81, 80, 18), (18, 80, 82, 20), (20, 82, 83, 22), (22, 83, 84, 24), (24, 84, 85, 26), (26, 85, 86, 28), (28, 86, 87, 30), (30, 87, 88, 32), (32, 88, 89, 34), (34, 89, 90, 36), (36, 90, 91, 38), (38, 91, 92, 40), (40, 92, 93, 42), (42, 93, 94, 44), (44, 94, 95, 46), (46, 95, 96, 48), (48, 96, 97, 50), (50, 97, 98, 52), (52, 98, 99, 54), (54, 99, 100, 56), (56, 100, 101, 58), (58, 101, 102, 60), (60, 102, 103, 62), (62, 103, 104, 64), (64, 104, 105, 66), (66, 105, 106, 68), (68, 106, 107, 70), (70, 107, 108, 72), (72, 108, 109, 74), (74, 109, 110, 76), (27, 25, 116, 117), (76, 110, 111, 78), (78, 111, 81, 16), (16, 18, 20, 22, 24, 26, 28, 30, 32, 34, 36, 38, 40, 42, 44, 46, 48, 50, 52, 54, 56, 58, 60, 62, 64, 66, 68, 70, 72, 74, 76, 78), (17, 19, 80, 81), (19, 21, 82, 80), (21, 23, 83, 82), (23, 25, 84, 83), (25, 27, 85, 84), (27, 29, 86, 85), (29, 31, 87, 86), (31, 33, 88, 87), (33, 35, 89, 88), (35, 37, 90, 89), (37, 39, 91, 90), (39, 41, 92, 91), (41, 43, 93, 92), (43, 45, 94, 93), (45, 47, 95, 94), (47, 49, 96, 95), (49, 51, 97, 96), (51, 53, 98, 97), (53, 55, 99, 98), (55, 57, 100, 99), (57, 59, 101, 100), (59, 61, 102, 101), (61, 63, 103, 102), (63, 65, 104, 103), (65, 67, 105, 104), (67, 69, 106, 105), (69, 71, 107, 106), (71, 73, 108, 107), (73, 75, 109, 108), (75, 77, 110, 109), (77, 79, 111, 110), (79, 17, 81, 111), (112, 113, 143, 142, 141, 140, 139, 138, 137, 136, 135, 134, 133, 132, 131, 130, 129, 128, 127, 126, 125, 124, 123, 122, 121, 120, 119, 118, 117, 116, 115, 114), (17, 79, 143, 113), (55, 53, 130, 131), (29, 27, 117, 118), (57, 55, 131, 132), (31, 29, 118, 119), (59, 57, 132, 133), (33, 31, 119, 120), (61, 59, 133, 134), (35, 33, 120, 121), (63, 61, 134, 135), (37, 35, 121, 122), (65, 63, 135, 136), (39, 37, 122, 123), (67, 65, 136, 137), (41, 39, 123, 124), (69, 67, 137, 138), (43, 41, 124, 125), (71, 69, 138, 139), (45, 43, 125, 126), (19, 17, 113, 112), (73, 71, 139, 140), (47, 45, 126, 127), (21, 19, 112, 114), (75, 73, 140, 141), (49, 47, 127, 128), (23, 21, 114, 115), (77, 75, 141, 142), (51, 49, 128, 129), (25, 23, 115, 116), (79, 77, 142, 143), (53, 51, 129, 130), (144, 145, 147, 146), (146, 147, 151, 150), (150, 151, 149, 148), (148, 149, 145, 144), (146, 150, 148, 144), (151, 147, 145, 149), (152, 154, 155, 153), (154, 158, 159, 155), (158, 156, 157, 159), (156, 152, 153, 157), (154, 152, 156, 158), (159, 157, 153, 155)])
_uv = me_cube_001.uv_layers.new(name='UVMap')
_uv.uv.foreach_set('vector', [0.01885, 0.951, 0.01885, 0.951, 0.01885, 0.951, 0.01885, 0.951, 0.01885, 0.951, 0.01885, 0.951, 0.01885, 0.951, 0.01885, 0.951, 0.01885, 0.951, 0.01885, 0.951, 0.01885, 0.951, 0.01885, 0.951, 0.01885, 0.951, 0.01885, 0.951, 0.01885, 0.951, 0.01885, 0.951, 0.01885, 0.951, 0.01885, 0.951, 0.01885, 0.951, 0.01885, 0.951, 0.01885, 0.951, 0.01885, 0.951, 0.01885, 0.951, 0.01885, 0.951, 0.01885, 0.951, 0.01885, 0.951, 0.01885, 0.951, 0.01885, 0.951, 0.01885, 0.951, 0.01885, 0.951, 0.01885, 0.951, 0.01885, 0.951, 0.01885, 0.951, 0.01885, 0.951, 0.01885, 0.951, 0.01885, 0.951, 0.01885, 0.951, 0.01885, 0.951, 0.01885, 0.951, 0.01885, 0.951, 0.01885, 0.951, 0.01885, 0.951, 0.01885, 0.951, 0.01885, 0.951, 0.01885, 0.951, 0.01885, 0.951, 0.01885, 0.951, 0.01885, 0.951, 0.142, 0.9872, 0.142, 0.9872, 0.142, 0.9872, 0.142, 0.9872, 0.142, 0.9872, 0.142, 0.9872, 0.142, 0.9872, 0.142, 0.9872, 0.142, 0.9872, 0.142, 0.9872, 0.142, 0.9872, 0.142, 0.9872, 0.142, 0.9872, 0.142, 0.9872, 0.142, 0.9872, 0.142, 0.9872, 0.142, 0.9872, 0.142, 0.9872, 0.142, 0.9872, 0.142, 0.9872, 0.142, 0.9872, 0.142, 0.9872, 0.142, 0.9872, 0.142, 0.9872, 0.142, 0.9872, 0.142, 0.9872, 0.142, 0.9872, 0.142, 0.9872, 0.142, 0.9872, 0.142, 0.9872, 0.142, 0.9872, 0.142, 0.9872, 0.142, 0.9872, 0.142, 0.9872, 0.142, 0.9872, 0.142, 0.9872, 0.142, 0.9872, 0.142, 0.9872, 0.142, 0.9872, 0.142, 0.9872, 0.142, 0.9872, 0.142, 0.9872, 0.142, 0.9872, 0.142, 0.9872, 0.142, 0.9872, 0.142, 0.9872, 0.142, 0.9872, 0.142, 0.9872, 0.142, 0.9872, 0.142, 0.9872, 0.142, 0.9872, 0.142, 0.9872, 0.142, 0.9872, 0.142, 0.9872, 0.142, 0.9872, 0.142, 0.9872, 0.142, 0.9872, 0.142, 0.9872, 0.142, 0.9872, 0.142, 0.9872, 0.142, 0.9872, 0.142, 0.9872, 0.142, 0.9872, 0.142, 0.9872, 0.142, 0.9872, 0.142, 0.9872, 0.142, 0.9872, 0.142, 0.9872, 0.142, 0.9872, 0.142, 0.9872, 0.142, 0.9872, 0.142, 0.9872, 0.142, 0.9872, 0.142, 0.9872, 0.142, 0.9872, 0.142, 0.9872, 0.142, 0.9872, 0.142, 0.9872, 0.142, 0.9872, 0.142, 0.9872, 0.142, 0.9872, 0.142, 0.9872, 0.142, 0.9872, 0.142, 0.9872, 0.142, 0.9872, 0.142, 0.9872, 0.142, 0.9872, 0.142, 0.9872, 0.142, 0.9872, 0.142, 0.9872, 0.142, 0.9872, 0.142, 0.9872, 0.142, 0.9872, 0.142, 0.9872, 0.142, 0.9872, 0.142, 0.9872, 0.142, 0.9872, 0.142, 0.9872, 0.142, 0.9872, 0.142, 0.9872, 0.142, 0.9872, 0.142, 0.9872, 0.142, 0.9872, 0.142, 0.9872, 0.142, 0.9872, 0.142, 0.9872, 0.142, 0.9872, 0.142, 0.9872, 0.142, 0.9872, 0.142, 0.9872, 0.142, 0.9872, 0.142, 0.9872, 0.142, 0.9872, 0.142, 0.9872, 0.142, 0.9872, 0.142, 0.9872, 0.142, 0.9872, 0.142, 0.9872, 0.142, 0.9872, 0.142, 0.9872, 0.07533, 0.9872, 0.07533, 0.9872, 0.07533, 0.9872, 0.07533, 0.9872, 0.142, 0.9872, 0.142, 0.9872, 0.142, 0.9872, 0.142, 0.9872, 0.142, 0.9872, 0.142, 0.9872, 0.142, 0.9872, 0.142, 0.9872, 0.142, 0.9872, 0.142, 0.9872, 0.142, 0.9872, 0.142, 0.9872, 0.142, 0.9872, 0.142, 0.9872, 0.142, 0.9872, 0.142, 0.9872, 0.142, 0.9872, 0.142, 0.9872, 0.142, 0.9872, 0.142, 0.9872, 0.142, 0.9872, 0.142, 0.9872, 0.142, 0.9872, 0.142, 0.9872, 0.142, 0.9872, 0.142, 0.9872, 0.142, 0.9872, 0.142, 0.9872, 0.142, 0.9872, 0.142, 0.9872, 0.142, 0.9872, 0.142, 0.9872, 0.142, 0.9872, 0.142, 0.9872, 0.142, 0.9872, 0.142, 0.9872, 0.142, 0.9872, 0.142, 0.9872, 0.142, 0.9872, 0.142, 0.9872, 0.142, 0.9872, 0.142, 0.9872, 0.142, 0.9872, 0.142, 0.9872, 0.142, 0.9872, 0.142, 0.9872, 0.142, 0.9872, 0.142, 0.9872, 0.142, 0.9872, 0.142, 0.9872, 0.142, 0.9872, 0.142, 0.9872, 0.142, 0.9872, 0.142, 0.9872, 0.142, 0.9872, 0.142, 0.9872, 0.142, 0.9872, 0.142, 0.9872, 0.142, 0.9872, 0.142, 0.9872, 0.142, 0.9872, 0.142, 0.9872, 0.142, 0.9872, 0.142, 0.9872, 0.142, 0.9872, 0.142, 0.9872, 0.142, 0.9872, 0.142, 0.9872, 0.142, 0.9872, 0.142, 0.9872, 0.142, 0.9872, 0.142, 0.9872, 0.142, 0.9872, 0.142, 0.9872, 0.142, 0.9872, 0.142, 0.9872, 0.142, 0.9872, 0.142, 0.9872, 0.142, 0.9872, 0.142, 0.9872, 0.142, 0.9872, 0.142, 0.9872, 0.142, 0.9872, 0.142, 0.9872, 0.142, 0.9872, 0.142, 0.9872, 0.142, 0.9872, 0.142, 0.9872, 0.142, 0.9872, 0.142, 0.9872, 0.142, 0.9872, 0.142, 0.9872, 0.142, 0.9872, 0.142, 0.9872, 0.142, 0.9872, 0.142, 0.9872, 0.142, 0.9872, 0.142, 0.9872, 0.142, 0.9872, 0.142, 0.9872, 0.142, 0.9872, 0.142, 0.9872, 0.142, 0.9872, 0.142, 0.9872, 0.142, 0.9872, 0.142, 0.9872, 0.142, 0.9872, 0.142, 0.9872, 0.142, 0.9872, 0.142, 0.9872, 0.142, 0.9872, 0.142, 0.9872, 0.142, 0.9872, 0.142, 0.9872, 0.142, 0.9872, 0.142, 0.9872, 0.142, 0.9872, 0.142, 0.9872, 0.142, 0.9872, 0.142, 0.9872, 0.142, 0.9872, 0.142, 0.9872, 0.142, 0.9872, 0.142, 0.9872, 0.142, 0.9872, 0.142, 0.9872, 0.142, 0.9872, 0.142, 0.9872, 0.142, 0.9872, 0.142, 0.9872, 0.142, 0.9872, 0.142, 0.9872, 0.142, 0.9872, 0.142, 0.9872, 0.142, 0.9872, 0.142, 0.9872, 0.142, 0.9872, 0.142, 0.9872, 0.142, 0.9872, 0.142, 0.9872, 0.142, 0.9872, 0.142, 0.9872, 0.142, 0.9872, 0.142, 0.9872, 0.142, 0.9872, 0.142, 0.9872, 0.142, 0.9872, 0.142, 0.9872, 0.142, 0.9872, 0.142, 0.9872, 0.142, 0.9872, 0.142, 0.9872, 0.142, 0.9872, 0.142, 0.9872, 0.142, 0.9872, 0.142, 0.9872, 0.142, 0.9872, 0.142, 0.9872, 0.142, 0.9872, 0.142, 0.9872, 0.142, 0.9872, 0.142, 0.9872, 0.142, 0.9872, 0.142, 0.9872, 0.142, 0.9872, 0.142, 0.9872, 0.142, 0.9872, 0.142, 0.9872, 0.1976, 0.9862, 0.1976, 0.9862, 0.1976, 0.9862, 0.1976, 0.9862, 0.1976, 0.9862, 0.1976, 0.9862, 0.1976, 0.9862, 0.1976, 0.9862, 0.1976, 0.9862, 0.1976, 0.9862, 0.1976, 0.9862, 0.1976, 0.9862, 0.1976, 0.9862, 0.1976, 0.9862, 0.1976, 0.9862, 0.1976, 0.9862, 0.1976, 0.9862, 0.1976, 0.9862, 0.1976, 0.9862, 0.1976, 0.9862, 0.1976, 0.9862, 0.1976, 0.9862, 0.1976, 0.9862, 0.1976, 0.9862, 0.1976, 0.9862, 0.1976, 0.9862, 0.1976, 0.9862, 0.1976, 0.9862, 0.1976, 0.9862, 0.1976, 0.9862, 0.1976, 0.9862, 0.1976, 0.9862, 0.07533, 0.9872, 0.07533, 0.9872, 0.07533, 0.9872, 0.07533, 0.9872, 0.07533, 0.9872, 0.07533, 0.9872, 0.07533, 0.9872, 0.07533, 0.9872, 0.07533, 0.9872, 0.07533, 0.9872, 0.07533, 0.9872, 0.07533, 0.9872, 0.07533, 0.9872, 0.07533, 0.9872, 0.07533, 0.9872, 0.07533, 0.9872, 0.07533, 0.9872, 0.07533, 0.9872, 0.07533, 0.9872, 0.07533, 0.9872, 0.07533, 0.9872, 0.07533, 0.9872, 0.07533, 0.9872, 0.07533, 0.9872, 0.07533, 0.9872, 0.07533, 0.9872, 0.07533, 0.9872, 0.07533, 0.9872, 0.07533, 0.9872, 0.07533, 0.9872, 0.07533, 0.9872, 0.07533, 0.9872, 0.07533, 0.9872, 0.07533, 0.9872, 0.07533, 0.9872, 0.07533, 0.9872, 0.07533, 0.9872, 0.07533, 0.9872, 0.07533, 0.9872, 0.07533, 0.9872, 0.07533, 0.9872, 0.07533, 0.9872, 0.07533, 0.9872, 0.07533, 0.9872, 0.07533, 0.9872, 0.07533, 0.9872, 0.07533, 0.9872, 0.07533, 0.9872, 0.07533, 0.9872, 0.07533, 0.9872, 0.07533, 0.9872, 0.07533, 0.9872, 0.07533, 0.9872, 0.07533, 0.9872, 0.07533, 0.9872, 0.07533, 0.9872, 0.07533, 0.9872, 0.07533, 0.9872, 0.07533, 0.9872, 0.07533, 0.9872, 0.07533, 0.9872, 0.07533, 0.9872, 0.07533, 0.9872, 0.07533, 0.9872, 0.07533, 0.9872, 0.07533, 0.9872, 0.07533, 0.9872, 0.07533, 0.9872, 0.07533, 0.9872, 0.07533, 0.9872, 0.07533, 0.9872, 0.07533, 0.9872, 0.07533, 0.9872, 0.07533, 0.9872, 0.07533, 0.9872, 0.07533, 0.9872, 0.07533, 0.9872, 0.07533, 0.9872, 0.07533, 0.9872, 0.07533, 0.9872, 0.07533, 0.9872, 0.07533, 0.9872, 0.07533, 0.9872, 0.07533, 0.9872, 0.07533, 0.9872, 0.07533, 0.9872, 0.07533, 0.9872, 0.07533, 0.9872, 0.07533, 0.9872, 0.07533, 0.9872, 0.07533, 0.9872, 0.07533, 0.9872, 0.07533, 0.9872, 0.07533, 0.9872, 0.07533, 0.9872, 0.07533, 0.9872, 0.07533, 0.9872, 0.07533, 0.9872, 0.07533, 0.9872, 0.07533, 0.9872, 0.07533, 0.9872, 0.07533, 0.9872, 0.07533, 0.9872, 0.07533, 0.9872, 0.07533, 0.9872, 0.07533, 0.9872, 0.07533, 0.9872, 0.07533, 0.9872, 0.07533, 0.9872, 0.07533, 0.9872, 0.07533, 0.9872, 0.07533, 0.9872, 0.07533, 0.9872, 0.07533, 0.9872, 0.07533, 0.9872, 0.07533, 0.9872, 0.07533, 0.9872, 0.07533, 0.9872, 0.07533, 0.9872, 0.07533, 0.9872, 0.07533, 0.9872, 0.07533, 0.9872, 0.07533, 0.9872, 0.07533, 0.9872, 0.01885, 0.951, 0.01885, 0.951, 0.01885, 0.951, 0.01885, 0.951, 0.01885, 0.951, 0.01885, 0.951, 0.01885, 0.951, 0.01885, 0.951, 0.01885, 0.951, 0.01885, 0.951, 0.01885, 0.951, 0.01885, 0.951, 0.01885, 0.951, 0.01885, 0.951, 0.01885, 0.951, 0.01885, 0.951, 0.01885, 0.951, 0.01885, 0.951, 0.01885, 0.951, 0.01885, 0.951, 0.01885, 0.951, 0.01885, 0.951, 0.01885, 0.951, 0.01885, 0.951, 0.01885, 0.951, 0.01885, 0.951, 0.01885, 0.951, 0.01885, 0.951, 0.01885, 0.951, 0.01885, 0.951, 0.01885, 0.951, 0.01885, 0.951, 0.01885, 0.951, 0.01885, 0.951, 0.01885, 0.951, 0.01885, 0.951, 0.01885, 0.951, 0.01885, 0.951, 0.01885, 0.951, 0.01885, 0.951, 0.01885, 0.951, 0.01885, 0.951, 0.01885, 0.951, 0.01885, 0.951, 0.01885, 0.951, 0.01885, 0.951, 0.01885, 0.951, 0.01885, 0.951])
me_cube_001.materials.append(mat_material)
me_cube_001.update()

# ---- objects
ob_platform = bpy.data.objects.new('Platform', me_cube)
ob_bluestrip = bpy.data.objects.new('BlueStrip', me_cube_003)
ob_redstrip = bpy.data.objects.new('RedStrip', me_cube_004)
ob_screen = bpy.data.objects.new('Screen', me_cube_002)
ob_top = bpy.data.objects.new('Top', me_cube_001)

# ---- transforms, parenting, visibility, modifiers, constraints
ob_platform.location = (-2.839e-08, -4.768e-07, 0.05503)
ob_platform.rotation_euler = (0.0, -0.0, -1.571)
ob_platform.scale = (0.75, 0.75, 0.75)
ob_bluestrip.location = (-2.839e-08, -4.768e-07, 0.05503)
ob_bluestrip.rotation_euler = (0.0, -0.0, -1.571)
ob_bluestrip.scale = (0.75, 0.75, 0.75)
ob_redstrip.location = (-2.839e-08, -4.768e-07, 0.05503)
ob_redstrip.rotation_euler = (0.0, -0.0, -1.571)
ob_redstrip.scale = (0.75, 0.75, 0.75)
ob_screen.location = (-2.839e-08, -4.768e-07, 3.111)
ob_screen.rotation_euler = (-3.821e-15, 3.142, -1.571)
ob_screen.scale = (0.75, 0.75, 0.75)
ob_top.location = (-2.839e-08, -4.768e-07, 3.215)
ob_top.rotation_euler = (-3.821e-15, 3.142, -1.571)
ob_top.scale = (0.75, 0.75, 0.75)

# ---- collection membership
col_collection.objects.link(ob_platform)
col_collection.objects.link(ob_bluestrip)
col_collection.objects.link(ob_redstrip)
col_archive.objects.link(ob_screen)
col_archive.objects.link(ob_top)

# ---- scene / render settings (as saved in the file)
scene.frame_start = 1; scene.frame_end = 250; scene.frame_set(2)
scene.render.engine = 'BLENDER_EEVEE_NEXT'
scene.cycles.sampling_pattern = 'TABULATED_SOBOL'
bpy.context.view_layer.update()

# ---- added for rendering (the .blend has no active camera and no usable light): camera, sun
cam_auto = bpy.data.cameras.new('AutoCamera')
cam_auto.lens = 50.0
cam_auto.sensor_width = 36.0
cam_auto.clip_end = 1000.0
ob_auto_camera = bpy.data.objects.new('AutoCamera', cam_auto)
scene.collection.objects.link(ob_auto_camera)
ob_auto_camera.location = (5.26456, -6.31747, 6.15582)
ob_auto_camera.rotation_euler = (1.09748, -7.21219e-08, 0.694738)
scene.camera = ob_auto_camera
light_auto_sun = bpy.data.lights.new('AutoSun', 'SUN')
light_auto_sun.energy = 3.0
light_auto_sun.angle = 0.0523599
ob_auto_sun = bpy.data.objects.new('AutoSun', light_auto_sun)
scene.collection.objects.link(ob_auto_sun)
ob_auto_sun.rotation_euler = (0.872665, 0.174533, 0.523599)
bpy.context.view_layer.update()
